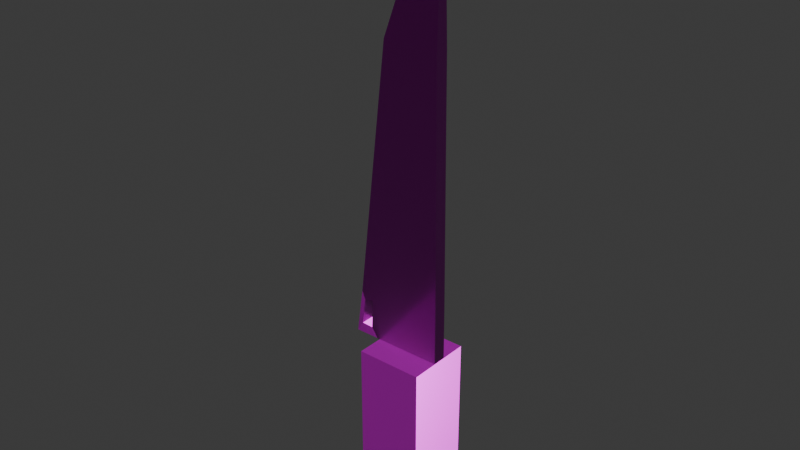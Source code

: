 # Source: kitchen-knife.blend  (saved by Blender 5.0.119; exported with 4.5.12 LTS)
import bpy
from mathutils import Matrix  # noqa: F401  (used for matrix-valued properties, if any)

bpy.ops.wm.read_factory_settings(use_empty=True)
scene = bpy.context.scene
scene.name = 'Scene'

# ---- collections
col_collection = bpy.data.collections.new('Collection'); scene.collection.children.link(col_collection)

# ---- images (referenced by path relative to the original .blend; pixels are not part of the script)
import os
ASSET_DIR = os.environ.get("B2B_ASSET_DIR", "")  # directory of the original .blend (textures are referenced by path, not embedded)
HERE = os.path.dirname(os.path.abspath(__file__))  # packed textures are extracted next to this script under _unpacked/

def load_image(name, relpath, width, height, colorspace="sRGB"):
    """Load a texture the original file referenced (path relative to the .blend, or extracted next to this script)."""
    p = next((c for c in (os.path.join(HERE, relpath), os.path.join(ASSET_DIR, relpath)) if relpath and os.path.exists(c)), "")
    if p:
        img = bpy.data.images.load(p, check_existing=True)
        img.name = name
    else:  # same state as the original file: an image datablock whose file is absent (Cycles renders it pink)
        img = bpy.data.images.new(name, width, height)
        img.source = "FILE"
        img.filepath = "//" + (relpath or name)
    img.colorspace_settings.name = colorspace
    return img
img_kitchen_knife_worm_001_height_png = load_image('kitchen-knife_WORM.001_Height.png', 'textures/kitchen-knife/kitchen-knife_WORM.001_Height.png', 1024, 1024, 'Non-Color')
img_kitchen_knife_worm_001_basecolor_png = load_image('kitchen-knife_WORM.001_BaseColor.png', 'textures/kitchen-knife/kitchen-knife_WORM.001_BaseColor.png', 1024, 1024, 'sRGB')
img_kitchen_knife_worm_001_metallic_png = load_image('kitchen-knife_WORM.001_Metallic.png', 'textures/kitchen-knife/kitchen-knife_WORM.001_Metallic.png', 1024, 1024, 'Non-Color')
img_kitchen_knife_worm_001_roughness_png = load_image('kitchen-knife_WORM.001_Roughness.png', 'textures/kitchen-knife/kitchen-knife_WORM.001_Roughness.png', 1024, 1024, 'Non-Color')
img_kitchen_knife_worm_001_normal_png = load_image('kitchen-knife_WORM.001_Normal.png', 'textures/kitchen-knife/kitchen-knife_WORM.001_Normal.png', 1024, 1024, 'Non-Color')

# ---- materials (node trees are filled in below, after node groups)
mat_worm_001 = bpy.data.materials.new('WORM.001')
mat_worm_001.use_backface_culling_lightprobe_volume = False
mat_worm_001.use_transparent_shadow = False

# ---- material node trees
mat_worm_001.use_nodes = True; mat_worm_001.node_tree.nodes.clear()
_N = mat_worm_001.node_tree.nodes; _L = mat_worm_001.node_tree.links
n0 = _N.new('ShaderNodeBsdfPrincipled'); n0.name = 'Principled BSDF'; n0.location = (10, 300)
n0.distribution = 'GGX'
n0.subsurface_method = 'RANDOM_WALK_SKIN'
n0.inputs[3].default_value = 1.45
n0.inputs[27].default_value = (0.0, 0.0, 0.0, 1.0)
n0.inputs[28].default_value = 1.0
n1 = _N.new('ShaderNodeOutputMaterial'); n1.name = 'Material Output'; n1.location = (300, 300)
n2 = _N.new('ShaderNodeTexImage'); n2.name = 'Image Texture'; n2.location = (84, -876)
n2.label = 'Displacement'
n2.image = img_kitchen_knife_worm_001_height_png
n3 = _N.new('ShaderNodeDisplacement'); n3.name = 'Displacement'; n3.location = (110, -400)
n4 = _N.new('ShaderNodeTexImage'); n4.name = 'Image Texture.001'; n4.location = (84, -36)
n4.label = 'Base Color'
n4.image = img_kitchen_knife_worm_001_basecolor_png
n5 = _N.new('ShaderNodeTexImage'); n5.name = 'Image Texture.002'; n5.location = (84, -316)
n5.label = 'Metallic'
n5.image = img_kitchen_knife_worm_001_metallic_png
n6 = _N.new('ShaderNodeTexImage'); n6.name = 'Image Texture.003'; n6.location = (84, -596)
n6.label = 'Roughness'
n6.image = img_kitchen_knife_worm_001_roughness_png
n7 = _N.new('ShaderNodeTexImage'); n7.name = 'Image Texture.004'; n7.location = (84, -1156)
n7.label = 'Normal'
n7.image = img_kitchen_knife_worm_001_normal_png
n8 = _N.new('ShaderNodeNormalMap'); n8.name = 'Normal Map'; n8.location = (-240, -620)
n9 = _N.new('ShaderNodeMapping'); n9.name = 'Mapping'; n9.location = (229, -36)
n10 = _N.new('NodeReroute'); n10.name = 'Reroute'; n10.location = (34, -706)
n10.width = 14
n10.socket_idname = 'NodeSocketVector'
n11 = _N.new('ShaderNodeTexCoord'); n11.name = 'Texture Coordinate'; n11.location = (29, -36)
n12 = _N.new('NodeFrame'); n12.name = 'Frame'; n12.location = (-1269, 336)
n12.label = 'Mapping'
n12.width = 398
n13 = _N.new('NodeFrame'); n13.name = 'Frame.001'; n13.location = (-624, 536)
n13.label = 'Textures'
n13.width = 353
n2.parent = n13
n4.parent = n13
n5.parent = n13
n6.parent = n13
n7.parent = n13
n9.parent = n12
n10.parent = n13
n11.parent = n12
_L.new(n0.outputs[0], n1.inputs[0])
_L.new(n2.outputs[0], n3.inputs[0])
_L.new(n3.outputs[0], n1.inputs[2])
_L.new(n4.outputs[0], n0.inputs[0])
_L.new(n5.outputs[0], n0.inputs[1])
_L.new(n6.outputs[0], n0.inputs[2])
_L.new(n7.outputs[0], n8.inputs[1])
_L.new(n8.outputs[0], n0.inputs[5])
_L.new(n10.outputs[0], n4.inputs[0])
_L.new(n10.outputs[0], n5.inputs[0])
_L.new(n10.outputs[0], n6.inputs[0])
_L.new(n10.outputs[0], n2.inputs[0])
_L.new(n10.outputs[0], n7.inputs[0])
_L.new(n9.outputs[0], n10.inputs[0])
_L.new(n11.outputs[2], n9.inputs[0])
n1.is_active_output = True

# ---- world
world_world = bpy.data.worlds.new('World'); scene.world = world_world
world_world.use_nodes = True; world_world.node_tree.nodes.clear()
_N = world_world.node_tree.nodes; _L = world_world.node_tree.links
n0 = _N.new('ShaderNodeOutputWorld'); n0.name = 'World Output'; n0.location = (200, 100)
n1 = _N.new('ShaderNodeBackground'); n1.name = 'Background'; n1.location = (-200, 100)
n1.inputs[0].default_value = (0.05088, 0.05088, 0.05088, 1.0)
_L.new(n1.outputs[0], n0.inputs[0])
n0.is_active_output = True
world_world.color = (0.05088, 0.05088, 0.05088)
world_world.sun_shadow_jitter_overblur = 0.0

# ---- meshes
me_kitchen_knife_lod_1 = bpy.data.meshes.new('Kitchen_Knife_LOD-1')
me_kitchen_knife_lod_1.from_pydata([(-0.04, -0.008, 0.2108), (0.04, 0.008, 0.2116), (0.04, -0.008, 0.2116), (-0.04, 0.008, 0.2108), (0.03981, 0.008, 0.2677), (0.03981, -0.008, 0.2677), (0.03741, 0.008, 0.4667), (0.03741, -0.008, 0.4667), (0.0362, 0.008, 0.5672), (0.0362, -0.008, 0.5672), (-0.04272, -0.008, 0.465), (-0.04272, 0.008, 0.465), (-0.03086, -0.008, 0.5692), (-0.03086, 0.008, 0.5692), (-0.04322, -0.008, 0.2108), (-0.04707, -0.008, 0.2679), (-0.04707, 0.008, 0.2679), (-0.04322, 0.008, 0.2108), (-0.07302, -0.008, 0.2108), (-0.06542, -0.008, 0.2656), (-0.06542, 0.008, 0.2656), (-0.07302, 0.008, 0.2108), (-0.05128, 0.008, 0.2225), (-0.04982, 0.008, 0.2572), (-0.06118, 0.008, 0.2559), (-0.06515, 0.008, 0.2232), (-0.04982, -0.008, 0.2572), (-0.05128, -0.008, 0.2225), (-0.06515, -0.008, 0.2232), (-0.06118, -0.008, 0.2559), (0.02248, 0.0024, 0.7235), (0.03545, 0.0024, 0.7235), (0.03545, -0.0024, 0.7235), (0.02248, -0.0024, 0.7235), (-0.04, -0.04, 0.0008281), (0.04, -0.04, 0.2108), (-0.04, 0.04, 0.0008281), (0.04, -0.04, 0.0008281), (0.04, 0.04, 0.0008281), (-0.04, -0.04, 0.2108), (-0.04, 0.04, 0.2108), (0.04, 0.04, 0.2108)], [], [(3, 0, 14, 17), (2, 1, 4, 5), (31, 30, 33, 32), (9, 12, 10, 7), (5, 4, 6, 7), (12, 33, 30, 13), (11, 6, 4, 16), (7, 6, 8, 9), (18, 19, 20, 21), (20, 19, 10, 11), (11, 10, 12, 13), (17, 14, 18, 21), (11, 13, 8, 6), (16, 20, 11), (32, 33, 12, 9), (26, 27, 14, 15), (22, 23, 16, 17), (28, 29, 19, 18), (24, 25, 21, 20), (29, 26, 15, 19), (27, 28, 18, 14), (23, 24, 20, 16), (25, 22, 17, 21), (28, 27, 22, 25), (26, 29, 24, 23), (27, 26, 23, 22), (28, 25, 24, 29), (8, 31, 32, 9), (10, 19, 15), (5, 7, 10, 15), (13, 30, 31, 8), (36, 38, 37, 34), (37, 35, 39, 34), (38, 41, 35, 37), (36, 40, 41, 38), (34, 39, 40, 36), (39, 35, 41, 40), (15, 14, 2, 5), (4, 1, 17, 16)])
me_kitchen_knife_lod_1.polygons.foreach_set('use_smooth', [True] * 39)
_k = set([(0, 14), (1, 2), (1, 4), (1, 17), (2, 5), (2, 14), (3, 17), (4, 6), (5, 7), (6, 8), (7, 9), (8, 31), (9, 32), (10, 12), (10, 19), (11, 13), (11, 20), (12, 33), (13, 30), (14, 18), (17, 21), (18, 19), (20, 21), (22, 23), (22, 25), (22, 27), (23, 24), (23, 26), (24, 25), (24, 29), (25, 28), (26, 27), (26, 29), (27, 28), (28, 29), (30, 31), (30, 33), (31, 32), (32, 33), (34, 36), (34, 37), (34, 39), (35, 37), (35, 39), (35, 41), (36, 38), (36, 40), (37, 38), (38, 41), (39, 40), (40, 41)])
me_kitchen_knife_lod_1.attributes.new('sharp_edge', 'BOOLEAN', 'EDGE').data.foreach_set('value', [ (min(e.vertices), max(e.vertices)) in _k for e in me_kitchen_knife_lod_1.edges])
_uv = me_kitchen_knife_lod_1.uv_layers.new(name='UVMap')
_uv.uv.foreach_set('vector', [0.7039, 0.8039, 0.7261, 0.8039, 0.7261, 0.8083, 0.7039, 0.8083, 0.9777, 0.0001654, 0.9998, 0.0001654, 0.9998, 0.07792, 0.9777, 0.07792, 0.7331, 0.8039, 0.7331, 0.8219, 0.7264, 0.8219, 0.7264, 0.8039, 0.1891, 0.7848, 0.1464, 0.7086, 0.2597, 0.6321, 0.3059, 0.7257, 0.9777, 0.07792, 0.9998, 0.07792, 0.9998, 0.3535, 0.9777, 0.3535, 0.9773, 0.5, 0.9696, 0.7262, 0.9629, 0.7262, 0.9552, 0.5, 0.2576, 0.2682, 0.3103, 0.1734, 0.5442, 0.3066, 0.4872, 0.4279, 0.9777, 0.3535, 0.9998, 0.3535, 0.9998, 0.4927, 0.9777, 0.4927, 0.9773, 0.0001655, 0.9773, 0.0767, 0.9552, 0.0767, 0.9552, 0.0001655, 0.9552, 0.0767, 0.9773, 0.0767, 0.9773, 0.3547, 0.9552, 0.3547, 0.9552, 0.3547, 0.9773, 0.3547, 0.9773, 0.5, 0.9552, 0.5, 0.7039, 0.8083, 0.7261, 0.8083, 0.7261, 0.8496, 0.7039, 0.8496, 0.2576, 0.2682, 0.144, 0.1831, 0.1922, 0.1062, 0.3103, 0.1734, 0.4872, 0.4279, 0.4738, 0.4459, 0.2576, 0.2682, 0.007972, 0.8781, 0.0001655, 0.8631, 0.1464, 0.7086, 0.1891, 0.7848, 0.5029, 0.4774, 0.563, 0.4637, 0.5803, 0.47, 0.4867, 0.4883, 0.5627, 0.456, 0.5046, 0.4402, 0.4872, 0.4279, 0.581, 0.4504, 0.6312, 0.8223, 0.6312, 0.8678, 0.6237, 0.8804, 0.6224, 0.8039, 0.6533, 0.8678, 0.6533, 0.8223, 0.6621, 0.8039, 0.6608, 0.8804, 0.4855, 0.4657, 0.5029, 0.4774, 0.4867, 0.4883, 0.4749, 0.471, 0.6916, 0.8216, 0.6724, 0.8216, 0.6624, 0.8039, 0.7036, 0.806, 0.5046, 0.4402, 0.4848, 0.4521, 0.4738, 0.4459, 0.4872, 0.4279, 0.6724, 0.8438, 0.6916, 0.8438, 0.7036, 0.8594, 0.6624, 0.8615, 0.6724, 0.8216, 0.6916, 0.8216, 0.6916, 0.8438, 0.6724, 0.8438, 0.5029, 0.4774, 0.4855, 0.4657, 0.4848, 0.4521, 0.5046, 0.4402, 0.563, 0.4637, 0.5029, 0.4774, 0.5046, 0.4402, 0.5627, 0.456, 0.6312, 0.8223, 0.6533, 0.8223, 0.6533, 0.8678, 0.6312, 0.8678, 0.9998, 0.4927, 0.9921, 0.7093, 0.9854, 0.7093, 0.9777, 0.4927, 0.2597, 0.6321, 0.4749, 0.471, 0.4867, 0.4883, 0.5371, 0.6088, 0.3059, 0.7257, 0.2597, 0.6321, 0.4867, 0.4883, 0.144, 0.1831, 0.0001655, 0.01531, 0.00903, 0.0001654, 0.1922, 0.1062, 0.7332, 0.4019, 0.7332, 0.291, 0.844, 0.291, 0.844, 0.4019, 0.9548, 0.4019, 0.9548, 0.6927, 0.844, 0.6927, 0.844, 0.4019, 0.7332, 0.291, 0.7332, 0.0001654, 0.844, 0.0001654, 0.844, 0.291, 0.7332, 0.4019, 0.7332, 0.6927, 0.6224, 0.6927, 0.6224, 0.4019, 0.844, 0.4019, 0.844, 0.6927, 0.7332, 0.6927, 0.7332, 0.4019, 0.844, 0.6927, 0.844, 0.8035, 0.7332, 0.8035, 0.7332, 0.6927, 0.4867, 0.4883, 0.5803, 0.47, 0.6147, 0.5852, 0.5371, 0.6088, 0.5442, 0.3066, 0.6221, 0.3347, 0.581, 0.4504, 0.4872, 0.4279])
me_kitchen_knife_lod_1.materials.append(mat_worm_001)
me_kitchen_knife_lod_1.update()

# ---- objects
ob_kitchen_knife_lod_1 = bpy.data.objects.new('Kitchen_Knife_LOD-1', me_kitchen_knife_lod_1)

# ---- transforms, parenting, visibility, modifiers, constraints
ob_kitchen_knife_lod_1.location = (0.0, 0.0, 0.0)
_m = ob_kitchen_knife_lod_1.modifiers.new('Decimate', 'DECIMATE')

# ---- collection membership
col_collection.objects.link(ob_kitchen_knife_lod_1)

# ---- scene / render settings (as saved in the file)
scene.frame_start = 1; scene.frame_end = 250; scene.frame_set(0)
scene.render.engine = 'BLENDER_EEVEE_NEXT'
scene.render.bake_bias = 0.0
scene.render.bake_samples = 0
scene.cycles.sampling_pattern = 'TABULATED_SOBOL'
scene.eevee.use_volume_custom_range = False
bpy.context.view_layer.update()

# ---- added for rendering (the .blend has no active camera and no usable light): camera, sun
cam_auto = bpy.data.cameras.new('AutoCamera')
cam_auto.lens = 50.0
cam_auto.sensor_width = 36.0
cam_auto.clip_end = 1000.0
ob_auto_camera = bpy.data.objects.new('AutoCamera', cam_auto)
scene.collection.objects.link(ob_auto_camera)
ob_auto_camera.location = (0.664327, -0.817006, 0.906857)
ob_auto_camera.rotation_euler = (1.09748, -7.21219e-08, 0.694738)
scene.camera = ob_auto_camera
light_auto_sun = bpy.data.lights.new('AutoSun', 'SUN')
light_auto_sun.energy = 3.0
light_auto_sun.angle = 0.0523599
ob_auto_sun = bpy.data.objects.new('AutoSun', light_auto_sun)
scene.collection.objects.link(ob_auto_sun)
ob_auto_sun.rotation_euler = (0.872665, 0.174533, 0.523599)
bpy.context.view_layer.update()
